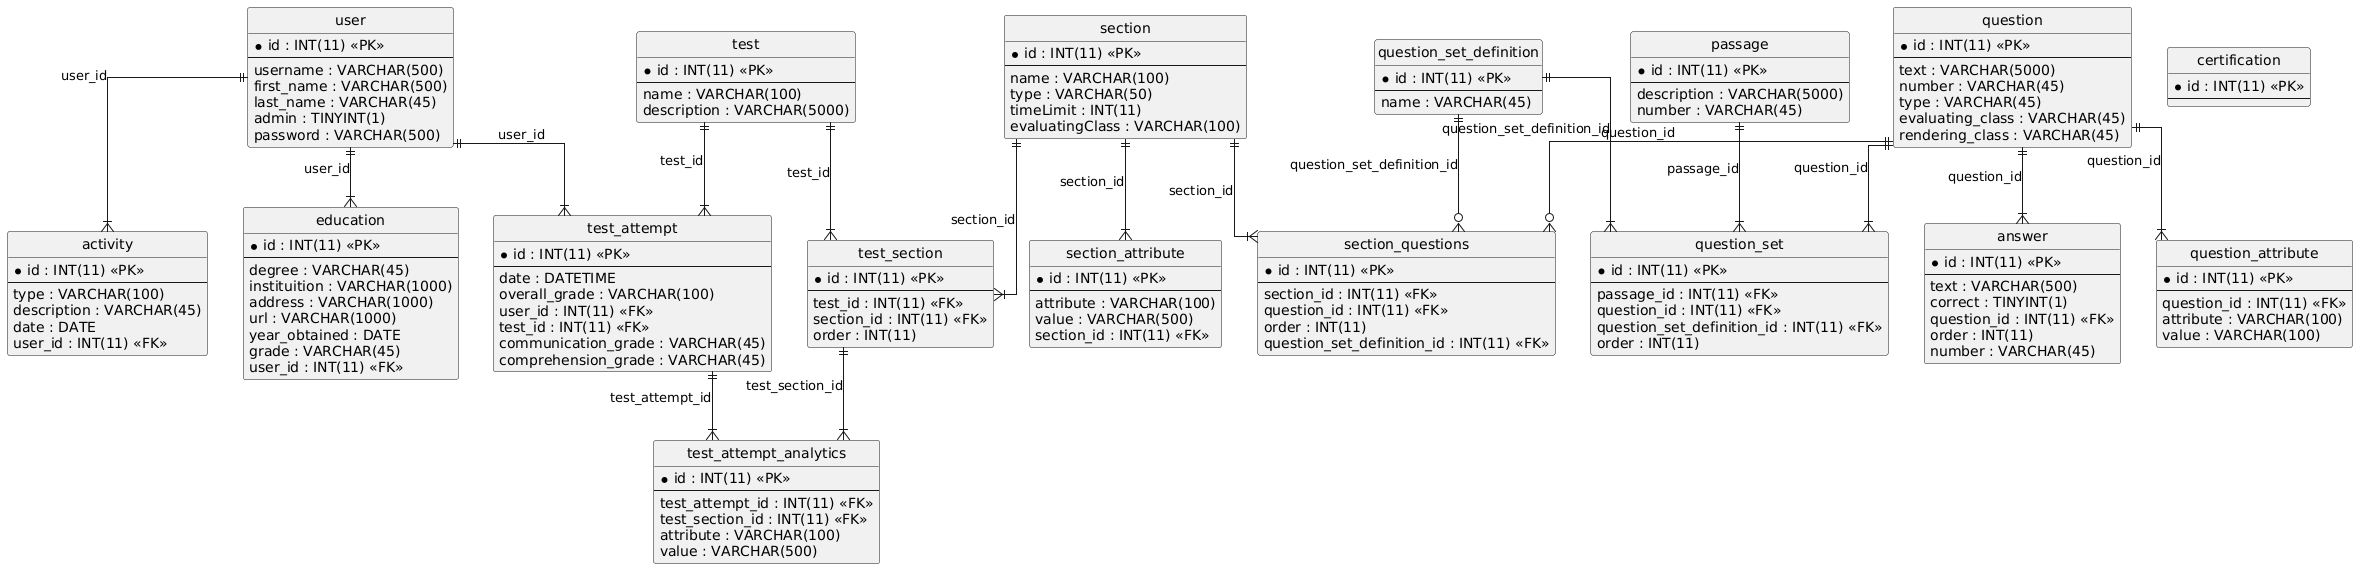

The diagram above was rendered by PlantUML. Its source (embedded in the PNG):
@startuml
hide circle
skinparam linetype ortho

entity "activity" as activity {
  * id : INT(11) <<PK>>
  --
  type : VARCHAR(100)
  description : VARCHAR(45)
  date : DATE
  user_id : INT(11) <<FK>>
}

entity "answer" as answer {
  * id : INT(11) <<PK>>
  --
  text : VARCHAR(500)
  correct : TINYINT(1)
  question_id : INT(11) <<FK>>
  order : INT(11)
  number : VARCHAR(45)
}

entity "certification" as certification {
  * id : INT(11) <<PK>>
  --
}

entity "education" as education {
  * id : INT(11) <<PK>>
  --
  degree : VARCHAR(45)
  instituition : VARCHAR(1000)
  address : VARCHAR(1000)
  url : VARCHAR(1000)
  year_obtained : DATE
  grade : VARCHAR(45)
  user_id : INT(11) <<FK>>
}

entity "passage" as passage {
  * id : INT(11) <<PK>>
  --
  description : VARCHAR(5000)
  number : VARCHAR(45)
}

entity "question" as question {
  * id : INT(11) <<PK>>
  --
  text : VARCHAR(5000)
  number : VARCHAR(45)
  type : VARCHAR(45)
  evaluating_class : VARCHAR(45)
  rendering_class : VARCHAR(45)
}

entity "question_attribute" as question_attribute {
  * id : INT(11) <<PK>>
  --
  question_id : INT(11) <<FK>>
  attribute : VARCHAR(100)
  value : VARCHAR(100)
}

entity "question_set" as question_set {
  * id : INT(11) <<PK>>
  --
  passage_id : INT(11) <<FK>>
  question_id : INT(11) <<FK>>
  question_set_definition_id : INT(11) <<FK>>
  order : INT(11)
}

entity "question_set_definition" as question_set_definition {
  * id : INT(11) <<PK>>
  --
  name : VARCHAR(45)
}

entity "section" as section {
  * id : INT(11) <<PK>>
  --
  name : VARCHAR(100)
  type : VARCHAR(50)
  timeLimit : INT(11)
  evaluatingClass : VARCHAR(100)
}

entity "section_attribute" as section_attribute {
  * id : INT(11) <<PK>>
  --
  attribute : VARCHAR(100)
  value : VARCHAR(500)
  section_id : INT(11) <<FK>>
}

entity "section_questions" as section_questions {
  * id : INT(11) <<PK>>
  --
  section_id : INT(11) <<FK>>
  question_id : INT(11) <<FK>>
  order : INT(11)
  question_set_definition_id : INT(11) <<FK>>
}

entity "test" as test {
  * id : INT(11) <<PK>>
  --
  name : VARCHAR(100)
  description : VARCHAR(5000)
}

entity "test_attempt" as test_attempt {
  * id : INT(11) <<PK>>
  --
  date : DATETIME
  overall_grade : VARCHAR(100)
  user_id : INT(11) <<FK>>
  test_id : INT(11) <<FK>>
  communication_grade : VARCHAR(45)
  comprehension_grade : VARCHAR(45)
}

entity "test_attempt_analytics" as test_attempt_analytics {
  * id : INT(11) <<PK>>
  --
  test_attempt_id : INT(11) <<FK>>
  test_section_id : INT(11) <<FK>>
  attribute : VARCHAR(100)
  value : VARCHAR(500)
}

entity "test_section" as test_section {
  * id : INT(11) <<PK>>
  --
  test_id : INT(11) <<FK>>
  section_id : INT(11) <<FK>>
  order : INT(11)
}

entity "user" as user {
  * id : INT(11) <<PK>>
  --
  username : VARCHAR(500)
  first_name : VARCHAR(500)
  last_name : VARCHAR(45)
  admin : TINYINT(1)
  password : VARCHAR(500)
}

user ||--|{ activity : "user_id"
question ||--|{ answer : "question_id"
user ||--|{ education : "user_id"
question ||--|{ question_attribute : "question_id"
passage ||--|{ question_set : "passage_id"
question ||--|{ question_set : "question_id"
question_set_definition ||--|{ question_set : "question_set_definition_id"
section ||--|{ section_attribute : "section_id"
question ||--o{ section_questions : "question_id"
question_set_definition ||--o{ section_questions : "question_set_definition_id"
section ||--|{ section_questions : "section_id"
test ||--|{ test_attempt : "test_id"
user ||--|{ test_attempt : "user_id"
test_attempt ||--|{ test_attempt_analytics : "test_attempt_id"
test_section ||--|{ test_attempt_analytics : "test_section_id"
section ||--|{ test_section : "section_id"
test ||--|{ test_section : "test_id"
@enduml